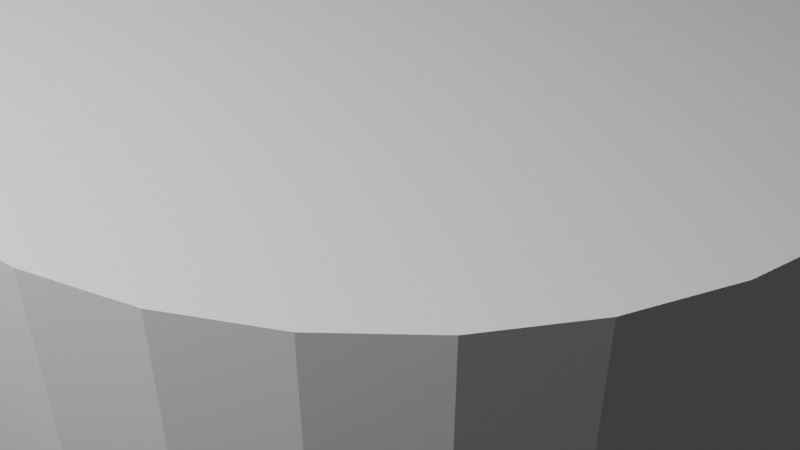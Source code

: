 # Source: cube.blend  (saved by Blender 3.0.42; exported with 4.5.12 LTS)
import bpy
from mathutils import Matrix  # noqa: F401  (used for matrix-valued properties, if any)

bpy.ops.wm.read_factory_settings(use_empty=True)
scene = bpy.context.scene
scene.name = 'Scene'

# ---- collections
col_collection = bpy.data.collections.new('Collection'); scene.collection.children.link(col_collection)

# ---- materials (node trees are filled in below, after node groups)
mat_material = bpy.data.materials.new('Material')
mat_material.use_transparent_shadow = False
mat_black_001 = bpy.data.materials.new('Black.001')
mat_black_001.use_transparent_shadow = False

# ---- material node trees
mat_material.use_nodes = True; mat_material.node_tree.nodes.clear()
_N = mat_material.node_tree.nodes; _L = mat_material.node_tree.links
n0 = _N.new('ShaderNodeOutputMaterial'); n0.name = 'Material Output'; n0.location = (300, 300)
n1 = _N.new('ShaderNodeEmission'); n1.name = 'Emission'; n1.location = (10, 300)
_L.new(n1.outputs[0], n0.inputs[0])
n0.is_active_output = True

# ---- world
world_world = bpy.data.worlds.new('World'); scene.world = world_world
world_world.use_nodes = True; world_world.node_tree.nodes.clear()
_N = world_world.node_tree.nodes; _L = world_world.node_tree.links
n0 = _N.new('ShaderNodeOutputWorld'); n0.name = 'World Output'; n0.location = (300, 300)
n1 = _N.new('ShaderNodeBackground'); n1.name = 'Background'; n1.location = (10, 300)
n1.inputs[0].default_value = (0.05088, 0.05088, 0.05088, 1.0)
_L.new(n1.outputs[0], n0.inputs[0])
n0.is_active_output = True
world_world.color = (0.05088, 0.05088, 0.05088)
world_world.use_sun_shadow = False
world_world.sun_shadow_jitter_overblur = 0.0

# ---- cameras
cam_camera = bpy.data.cameras.new('Camera')
cam_camera.clip_end = 100.0
cam_camera.ortho_scale = 7.314

# ---- lights
light_light = bpy.data.lights.new('Light', 'POINT')
light_light.transmission_factor = 0.0
light_light.energy = 1000.0
light_light.shadow_soft_size = 0.1
light_light.shadow_maximum_resolution = 0.006
light_light.use_absolute_resolution = True

# ---- meshes
me_cube = bpy.data.meshes.new('Cube')
me_cube.from_pydata([(0.5, 0.5, 0.5), (0.5, 0.5, -0.5), (0.5, -0.5, 0.5), (0.5, -0.5, -0.5), (-0.5, 0.5, 0.5), (-0.5, 0.5, -0.5), (-0.5, -0.5, 0.5), (-0.5, -0.5, -0.5)], [], [(0, 4, 6, 2), (3, 2, 6, 7), (7, 6, 4, 5), (5, 1, 3, 7), (1, 0, 2, 3), (5, 4, 0, 1)])
_uv = me_cube.uv_layers.new(name='UVMap')
_uv.uv.foreach_set('vector', [0.625, 0.5, 0.875, 0.5, 0.875, 0.75, 0.625, 0.75, 0.375, 0.75, 0.625, 0.75, 0.625, 1.0, 0.375, 1.0, 0.375, 0.0, 0.625, 0.0, 0.625, 0.25, 0.375, 0.25, 0.125, 0.5, 0.375, 0.5, 0.375, 0.75, 0.125, 0.75, 0.375, 0.5, 0.625, 0.5, 0.625, 0.75, 0.375, 0.75, 0.375, 0.25, 0.625, 0.25, 0.625, 0.5, 0.375, 0.5])
me_cube.materials.append(mat_material)
me_cube.use_remesh_preserve_volume = False
me_cube.use_remesh_preserve_attributes = False
me_cube.use_mirror_vertex_groups = False
me_cube.update()
me_cylinder = bpy.data.meshes.new('Cylinder')
me_cylinder.from_pydata([(-1.153e-07, 2.0, -4.47e-07), (0.0, 2.0, 2.0), (0.3902, 1.962, -4.47e-07), (0.3902, 1.962, 2.0), (0.7654, 1.848, -4.47e-07), (0.7654, 1.848, 2.0), (1.111, 1.663, -4.47e-07), (1.111, 1.663, 2.0), (1.414, 1.414, -4.47e-07), (1.414, 1.414, 2.0), (1.663, 1.111, -4.47e-07), (1.663, 1.111, 2.0), (1.848, 0.7654, -4.47e-07), (1.848, 0.7654, 2.0), (1.962, 0.3902, -4.47e-07), (1.962, 0.3902, 2.0), (2.0, -5.948e-08, -4.47e-07), (2.0, -8.742e-08, 2.0), (1.962, -0.3902, -4.47e-07), (1.962, -0.3902, 2.0), (1.848, -0.7654, -4.47e-07), (1.848, -0.7654, 2.0), (1.663, -1.111, -4.47e-07), (1.663, -1.111, 2.0), (1.414, -1.414, -4.47e-07), (1.414, -1.414, 2.0), (1.111, -1.663, -4.47e-07), (1.111, -1.663, 2.0), (0.7654, -1.848, -4.47e-07), (0.7654, -1.848, 2.0), (0.3902, -1.962, -4.47e-07), (0.3902, -1.962, 2.0), (-2.901e-07, -2.0, -4.47e-07), (-1.748e-07, -2.0, 2.0), (-0.3902, -1.962, -4.47e-07), (-0.3902, -1.962, 2.0), (-0.7654, -1.848, -4.47e-07), (-0.7654, -1.848, 2.0), (-1.111, -1.663, -4.47e-07), (-1.111, -1.663, 2.0), (-1.414, -1.414, -4.47e-07), (-1.414, -1.414, 2.0), (-1.663, -1.111, -4.47e-07), (-1.663, -1.111, 2.0), (-1.848, -0.7654, -4.47e-07), (-1.848, -0.7654, 2.0), (-1.962, -0.3902, -4.47e-07), (-1.962, -0.3902, 2.0), (-2.0, 5.179e-08, -4.47e-07), (-2.0, 2.385e-08, 2.0), (-1.962, 0.3902, -4.47e-07), (-1.962, 0.3902, 2.0), (-1.848, 0.7654, -4.47e-07), (-1.848, 0.7654, 2.0), (-1.663, 1.111, -4.47e-07), (-1.663, 1.111, 2.0), (-1.414, 1.414, -4.47e-07), (-1.414, 1.414, 2.0), (-1.111, 1.663, -4.47e-07), (-1.111, 1.663, 2.0), (-0.7654, 1.848, -4.47e-07), (-0.7654, 1.848, 2.0), (-0.3902, 1.962, -4.47e-07), (-0.3902, 1.962, 2.0)], [], [(0, 1, 3, 2), (2, 3, 5, 4), (4, 5, 7, 6), (6, 7, 9, 8), (8, 9, 11, 10), (10, 11, 13, 12), (12, 13, 15, 14), (14, 15, 17, 16), (16, 17, 19, 18), (18, 19, 21, 20), (20, 21, 23, 22), (22, 23, 25, 24), (24, 25, 27, 26), (26, 27, 29, 28), (28, 29, 31, 30), (30, 31, 33, 32), (32, 33, 35, 34), (34, 35, 37, 36), (36, 37, 39, 38), (38, 39, 41, 40), (40, 41, 43, 42), (42, 43, 45, 44), (44, 45, 47, 46), (46, 47, 49, 48), (48, 49, 51, 50), (50, 51, 53, 52), (52, 53, 55, 54), (54, 55, 57, 56), (56, 57, 59, 58), (58, 59, 61, 60), (3, 1, 63, 61, 59, 57, 55, 53, 51, 49, 47, 45, 43, 41, 39, 37, 35, 33, 31, 29, 27, 25, 23, 21, 19, 17, 15, 13, 11, 9, 7, 5), (60, 61, 63, 62), (62, 63, 1, 0), (0, 2, 4, 6, 8, 10, 12, 14, 16, 18, 20, 22, 24, 26, 28, 30, 32, 34, 36, 38, 40, 42, 44, 46, 48, 50, 52, 54, 56, 58, 60, 62)])
_uv = me_cylinder.uv_layers.new(name='UVMap')
_uv.uv.foreach_set('vector', [1.0, 0.5, 1.0, 1.0, 0.9688, 1.0, 0.9688, 0.5, 0.9688, 0.5, 0.9688, 1.0, 0.9375, 1.0, 0.9375, 0.5, 0.9375, 0.5, 0.9375, 1.0, 0.9062, 1.0, 0.9062, 0.5, 0.9062, 0.5, 0.9062, 1.0, 0.875, 1.0, 0.875, 0.5, 0.875, 0.5, 0.875, 1.0, 0.8438, 1.0, 0.8438, 0.5, 0.8438, 0.5, 0.8438, 1.0, 0.8125, 1.0, 0.8125, 0.5, 0.8125, 0.5, 0.8125, 1.0, 0.7812, 1.0, 0.7812, 0.5, 0.7812, 0.5, 0.7812, 1.0, 0.75, 1.0, 0.75, 0.5, 0.75, 0.5, 0.75, 1.0, 0.7188, 1.0, 0.7188, 0.5, 0.7188, 0.5, 0.7188, 1.0, 0.6875, 1.0, 0.6875, 0.5, 0.6875, 0.5, 0.6875, 1.0, 0.6562, 1.0, 0.6562, 0.5, 0.6562, 0.5, 0.6562, 1.0, 0.625, 1.0, 0.625, 0.5, 0.625, 0.5, 0.625, 1.0, 0.5938, 1.0, 0.5938, 0.5, 0.5938, 0.5, 0.5938, 1.0, 0.5625, 1.0, 0.5625, 0.5, 0.5625, 0.5, 0.5625, 1.0, 0.5312, 1.0, 0.5312, 0.5, 0.5312, 0.5, 0.5312, 1.0, 0.5, 1.0, 0.5, 0.5, 0.5, 0.5, 0.5, 1.0, 0.4688, 1.0, 0.4688, 0.5, 0.4688, 0.5, 0.4688, 1.0, 0.4375, 1.0, 0.4375, 0.5, 0.4375, 0.5, 0.4375, 1.0, 0.4062, 1.0, 0.4062, 0.5, 0.4062, 0.5, 0.4062, 1.0, 0.375, 1.0, 0.375, 0.5, 0.375, 0.5, 0.375, 1.0, 0.3438, 1.0, 0.3438, 0.5, 0.3438, 0.5, 0.3438, 1.0, 0.3125, 1.0, 0.3125, 0.5, 0.3125, 0.5, 0.3125, 1.0, 0.2812, 1.0, 0.2812, 0.5, 0.2812, 0.5, 0.2812, 1.0, 0.25, 1.0, 0.25, 0.5, 0.25, 0.5, 0.25, 1.0, 0.2188, 1.0, 0.2188, 0.5, 0.2188, 0.5, 0.2188, 1.0, 0.1875, 1.0, 0.1875, 0.5, 0.1875, 0.5, 0.1875, 1.0, 0.1562, 1.0, 0.1562, 0.5, 0.1562, 0.5, 0.1562, 1.0, 0.125, 1.0, 0.125, 0.5, 0.125, 0.5, 0.125, 1.0, 0.09375, 1.0, 0.09375, 0.5, 0.09375, 0.5, 0.09375, 1.0, 0.0625, 1.0, 0.0625, 0.5, 0.2968, 0.4854, 0.25, 0.49, 0.2032, 0.4854, 0.1582, 0.4717, 0.1167, 0.4496, 0.08029, 0.4197, 0.05045, 0.3833, 0.02827, 0.3418, 0.01461, 0.2968, 0.01, 0.25, 0.01461, 0.2032, 0.02827, 0.1582, 0.05045, 0.1167, 0.08029, 0.08029, 0.1167, 0.05045, 0.1582, 0.02827, 0.2032, 0.01461, 0.25, 0.01, 0.2968, 0.01461, 0.3418, 0.02827, 0.3833, 0.05045, 0.4197, 0.08029, 0.4496, 0.1167, 0.4717, 0.1582, 0.4854, 0.2032, 0.49, 0.25, 0.4854, 0.2968, 0.4717, 0.3418, 0.4496, 0.3833, 0.4197, 0.4197, 0.3833, 0.4496, 0.3418, 0.4717, 0.0625, 0.5, 0.0625, 1.0, 0.03125, 1.0, 0.03125, 0.5, 0.03125, 0.5, 0.03125, 1.0, 0.0, 1.0, 0.0, 0.5, 0.75, 0.49, 0.7968, 0.4854, 0.8418, 0.4717, 0.8833, 0.4496, 0.9197, 0.4197, 0.9496, 0.3833, 0.9717, 0.3418, 0.9854, 0.2968, 0.99, 0.25, 0.9854, 0.2032, 0.9717, 0.1582, 0.9496, 0.1167, 0.9197, 0.08029, 0.8833, 0.05045, 0.8418, 0.02827, 0.7968, 0.01461, 0.75, 0.01, 0.7032, 0.01461, 0.6582, 0.02827, 0.6167, 0.05045, 0.5803, 0.08029, 0.5504, 0.1167, 0.5283, 0.1582, 0.5146, 0.2032, 0.51, 0.25, 0.5146, 0.2968, 0.5283, 0.3418, 0.5504, 0.3833, 0.5803, 0.4197, 0.6167, 0.4496, 0.6582, 0.4717, 0.7032, 0.4854])
me_cylinder.use_remesh_fix_poles = True
me_cylinder.use_remesh_preserve_attributes = False
me_cylinder.update()

# ---- objects
ob_cube = bpy.data.objects.new('Cube', me_cube)
ob_light = bpy.data.objects.new('Light', light_light)
ob_camera = bpy.data.objects.new('Camera', cam_camera)
ob_line_art = bpy.data.objects.new('Line Art', None)
ob_vortex = bpy.data.objects.new('Vortex', None)
ob_boundary = bpy.data.objects.new('Boundary', me_cylinder)

# ---- transforms, parenting, visibility, modifiers, constraints
ob_cube.location = (0.0, 0.0, 0.828)
ob_cube.rotation_euler = (0.0, 0.0, 0.05236)
ob_cube.lock_rotations_4d = False
ob_cube.empty_display_type = 'ARROWS'
ob_cube.lineart.crease_threshold = 0.0
_m = ob_cube.modifiers.new('ParticleSystem', 'PARTICLE_SYSTEM')
ob_light.location = (4.076, 1.005, 5.904)
ob_light.rotation_euler = (0.6503, 0.05522, 1.866)
ob_light.lock_rotations_4d = False
ob_light.empty_display_type = 'ARROWS'
ob_light.color = (0.0, 0.0, 0.0, 0.0)
ob_light.lineart.crease_threshold = 0.0
ob_camera.location = (1.764, 3.54, 3.799)
ob_camera.rotation_euler = (0.9272, 0.001117, 2.678)
ob_camera.lock_rotations_4d = False
ob_camera.empty_display_type = 'ARROWS'
ob_camera.color = (0.0, 0.0, 0.0, 0.0)
ob_camera.display_type = 'WIRE'
ob_camera.lineart.crease_threshold = 0.0
ob_line_art.location = (0.0, 0.0, 0.0)
ob_line_art.empty_image_offset = (0.0, 0.0)
ob_line_art.color = (0.0, 0.0, 0.0, 1.0)
ob_line_art.show_in_front = True
_m = ob_line_art.modifiers.new('Line Art', 'LINEART')
_m.show_render = True
_m.split_angle = 1.047
_m.smooth_tolerance = 0.2
_m.use_output_vertex_group_match_by_name = False
_m.use_face_mark_keep_contour = False
_m.source_type = 'OBJECT'
_m.source_object = ob_cube
_m.use_contour = True
_m.use_loose = True
_m.use_crease = True
_m.use_material = True
_m.use_edge_mark = True
_m.use_intersection = True
_m.target_layer = 'Lines'
_m.target_material = mat_black_001
_m.is_baked = True
_m.overscan = 0.0
_m.radius = 0.0005
_m = ob_line_art.modifiers.new('Thickness', 'GREASE_PENCIL_THICKNESS')
_m.show_render = True
_m.custom_curve.use_clip = True
_m.custom_curve.clip_max_x = 1.0
_m.custom_curve.clip_max_y = 1.0
_m.custom_curve.extend = 'EXTRAPOLATED'
_m.custom_curve.white_level = (1.0, 1.0, 1.0)
_m.thickness_factor = 20.88
ob_vortex.location = (0.0, 0.0, 0.0)
ob_vortex.empty_display_type = 'SINGLE_ARROW'
ob_boundary.location = (0.0, 0.0, 0.0)

# ---- collection membership
col_collection.objects.link(ob_cube)
col_collection.objects.link(ob_light)
col_collection.objects.link(ob_camera)
col_collection.objects.link(ob_line_art)
col_collection.objects.link(ob_vortex)
col_collection.objects.link(ob_boundary)

# ---- scene / render settings (as saved in the file)
scene.camera = ob_camera
scene.frame_start = 1; scene.frame_end = 120; scene.frame_set(1)
scene.render.engine = 'BLENDER_EEVEE_NEXT'
scene.cycles.sampling_pattern = 'TABULATED_SOBOL'
scene.cycles.use_light_tree = False
scene.view_settings.view_transform = 'Filmic'
scene.unit_settings.scale_length = 0.1
bpy.context.view_layer.update()
